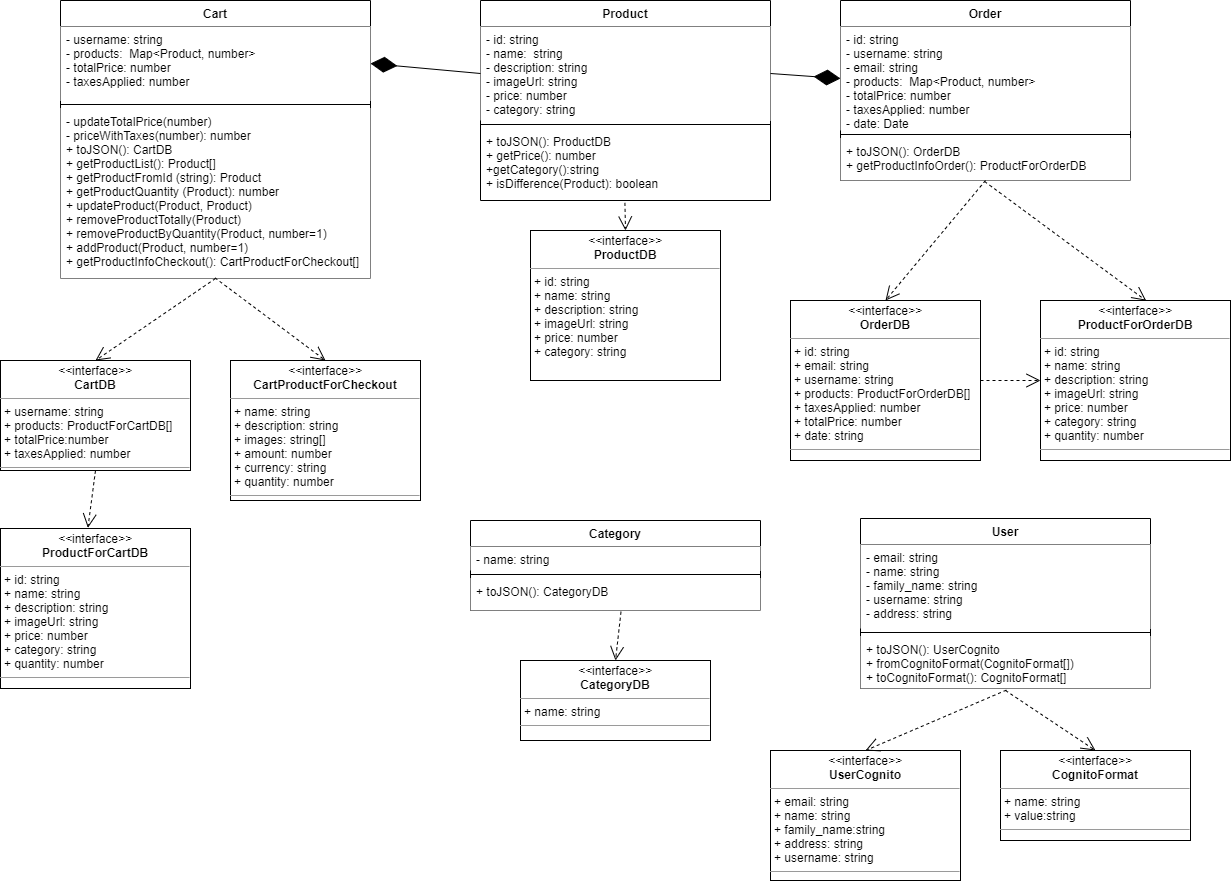

The diagram above was exported from draw.io. Its source (the exported page's mxGraphModel, read from the mxfile embedded in the PNG):
<mxGraphModel dx="1422" dy="728" grid="1" gridSize="10" guides="1" tooltips="1" connect="1" arrows="1" fold="1" page="1" pageScale="1.5" pageWidth="1169" pageHeight="826" background="none" math="0" shadow="0">
  <root>
    <mxCell id="0" style=";html=1;" />
    <mxCell id="1" style=";html=1;" parent="0" />
    <mxCell id="KLsrAk8HXPZxY9emcafZ-1" value="Cart" style="swimlane;fontStyle=1;align=center;verticalAlign=top;childLayout=stackLayout;horizontal=1;startSize=26;horizontalStack=0;resizeParent=1;resizeParentMax=0;resizeLast=0;collapsible=1;marginBottom=0;" parent="1" vertex="1">
      <mxGeometry x="130" y="160" width="310" height="278" as="geometry" />
    </mxCell>
    <mxCell id="KLsrAk8HXPZxY9emcafZ-2" value="- username: string&#10;- products:  Map&lt;Product, number&gt;&#10;- totalPrice: number&#10;- taxesApplied: number" style="text;align=left;verticalAlign=top;spacingLeft=4;spacingRight=4;overflow=hidden;rotatable=0;points=[[0,0.5],[1,0.5]];portConstraint=eastwest;fillColor=#ffffff;" parent="KLsrAk8HXPZxY9emcafZ-1" vertex="1">
      <mxGeometry y="26" width="310" height="74" as="geometry" />
    </mxCell>
    <mxCell id="KLsrAk8HXPZxY9emcafZ-3" value="" style="line;strokeWidth=1;fillColor=none;align=left;verticalAlign=middle;spacingTop=-1;spacingLeft=3;spacingRight=3;rotatable=0;labelPosition=right;points=[];portConstraint=eastwest;" parent="KLsrAk8HXPZxY9emcafZ-1" vertex="1">
      <mxGeometry y="100" width="310" height="8" as="geometry" />
    </mxCell>
    <mxCell id="KLsrAk8HXPZxY9emcafZ-4" value="- updateTotalPrice(number)&#10;- priceWithTaxes(number): number&#10;+ toJSON(): CartDB&#10;+ getProductList(): Product[]&#10;+ getProductFromId (string): Product&#10;+ getProductQuantity (Product): number&#10;+ updateProduct(Product, Product)&#10;+ removeProductTotally(Product)&#10;+ removeProductByQuantity(Product, number=1)&#10;+ addProduct(Product, number=1)&#10;+ getProductInfoCheckout(): CartProductForCheckout[]" style="text;align=left;verticalAlign=top;spacingLeft=4;spacingRight=4;overflow=hidden;rotatable=0;points=[[0,0.5],[1,0.5]];portConstraint=eastwest;fillColor=#ffffff;" parent="KLsrAk8HXPZxY9emcafZ-1" vertex="1">
      <mxGeometry y="108" width="310" height="170" as="geometry" />
    </mxCell>
    <mxCell id="KLsrAk8HXPZxY9emcafZ-6" value="Product" style="swimlane;fontStyle=1;align=center;verticalAlign=top;childLayout=stackLayout;horizontal=1;startSize=26;horizontalStack=0;resizeParent=1;resizeParentMax=0;resizeLast=0;collapsible=1;marginBottom=0;" parent="1" vertex="1">
      <mxGeometry x="550" y="160" width="290" height="200" as="geometry" />
    </mxCell>
    <mxCell id="KLsrAk8HXPZxY9emcafZ-7" value="- id: string&#10;- name:  string&#10;- description: string&#10;- imageUrl: string&#10;- price: number&#10;- category: string" style="text;align=left;verticalAlign=top;spacingLeft=4;spacingRight=4;overflow=hidden;rotatable=0;points=[[0,0.5],[1,0.5]];portConstraint=eastwest;fillColor=#ffffff;" parent="KLsrAk8HXPZxY9emcafZ-6" vertex="1">
      <mxGeometry y="26" width="290" height="94" as="geometry" />
    </mxCell>
    <mxCell id="KLsrAk8HXPZxY9emcafZ-8" value="" style="line;strokeWidth=1;fillColor=none;align=left;verticalAlign=middle;spacingTop=-1;spacingLeft=3;spacingRight=3;rotatable=0;labelPosition=right;points=[];portConstraint=eastwest;" parent="KLsrAk8HXPZxY9emcafZ-6" vertex="1">
      <mxGeometry y="120" width="290" height="8" as="geometry" />
    </mxCell>
    <mxCell id="KLsrAk8HXPZxY9emcafZ-9" value="+ toJSON(): ProductDB&#10;+ getPrice(): number&#10;+getCategory():string&#10;+ isDifference(Product): boolean" style="text;align=left;verticalAlign=top;spacingLeft=4;spacingRight=4;overflow=hidden;rotatable=0;points=[[0,0.5],[1,0.5]];portConstraint=eastwest;" parent="KLsrAk8HXPZxY9emcafZ-6" vertex="1">
      <mxGeometry y="128" width="290" height="72" as="geometry" />
    </mxCell>
    <mxCell id="KLsrAk8HXPZxY9emcafZ-10" value="Order" style="swimlane;fontStyle=1;align=center;verticalAlign=top;childLayout=stackLayout;horizontal=1;startSize=26;horizontalStack=0;resizeParent=1;resizeParentMax=0;resizeLast=0;collapsible=1;marginBottom=0;" parent="1" vertex="1">
      <mxGeometry x="910" y="160" width="290" height="180" as="geometry" />
    </mxCell>
    <mxCell id="KLsrAk8HXPZxY9emcafZ-11" value="- id: string&#10;- username: string&#10;- email: string&#10;- products:  Map&lt;Product, number&gt;&#10;- totalPrice: number&#10;- taxesApplied: number&#10;- date: Date" style="text;align=left;verticalAlign=top;spacingLeft=4;spacingRight=4;overflow=hidden;rotatable=0;points=[[0,0.5],[1,0.5]];portConstraint=eastwest;fillColor=#ffffff;" parent="KLsrAk8HXPZxY9emcafZ-10" vertex="1">
      <mxGeometry y="26" width="290" height="104" as="geometry" />
    </mxCell>
    <mxCell id="KLsrAk8HXPZxY9emcafZ-12" value="" style="line;strokeWidth=1;fillColor=none;align=left;verticalAlign=middle;spacingTop=-1;spacingLeft=3;spacingRight=3;rotatable=0;labelPosition=right;points=[];portConstraint=eastwest;" parent="KLsrAk8HXPZxY9emcafZ-10" vertex="1">
      <mxGeometry y="130" width="290" height="8" as="geometry" />
    </mxCell>
    <mxCell id="KLsrAk8HXPZxY9emcafZ-13" value="+ toJSON(): OrderDB&#10;+ getProductInfoOrder(): ProductForOrderDB" style="text;align=left;verticalAlign=top;spacingLeft=4;spacingRight=4;overflow=hidden;rotatable=0;points=[[0,0.5],[1,0.5]];portConstraint=eastwest;fillColor=#ffffff;" parent="KLsrAk8HXPZxY9emcafZ-10" vertex="1">
      <mxGeometry y="138" width="290" height="42" as="geometry" />
    </mxCell>
    <mxCell id="KLsrAk8HXPZxY9emcafZ-14" value="User" style="swimlane;fontStyle=1;align=center;verticalAlign=top;childLayout=stackLayout;horizontal=1;startSize=26;horizontalStack=0;resizeParent=1;resizeParentMax=0;resizeLast=0;collapsible=1;marginBottom=0;" parent="1" vertex="1">
      <mxGeometry x="930" y="678" width="290" height="170" as="geometry" />
    </mxCell>
    <mxCell id="KLsrAk8HXPZxY9emcafZ-15" value="- email: string&#10;- name: string&#10;- family_name: string&#10;- username: string&#10;- address: string" style="text;strokeColor=none;align=left;verticalAlign=top;spacingLeft=4;spacingRight=4;overflow=hidden;rotatable=0;points=[[0,0.5],[1,0.5]];portConstraint=eastwest;fillColor=#ffffff;" parent="KLsrAk8HXPZxY9emcafZ-14" vertex="1">
      <mxGeometry y="26" width="290" height="84" as="geometry" />
    </mxCell>
    <mxCell id="KLsrAk8HXPZxY9emcafZ-16" value="" style="line;strokeWidth=1;fillColor=none;align=left;verticalAlign=middle;spacingTop=-1;spacingLeft=3;spacingRight=3;rotatable=0;labelPosition=right;points=[];portConstraint=eastwest;" parent="KLsrAk8HXPZxY9emcafZ-14" vertex="1">
      <mxGeometry y="110" width="290" height="8" as="geometry" />
    </mxCell>
    <mxCell id="KLsrAk8HXPZxY9emcafZ-17" value="+ toJSON(): UserCognito&#10;+ fromCognitoFormat(CognitoFormat[])&#10;+ toCognitoFormat(): CognitoFormat[]" style="text;strokeColor=none;align=left;verticalAlign=top;spacingLeft=4;spacingRight=4;overflow=hidden;rotatable=0;points=[[0,0.5],[1,0.5]];portConstraint=eastwest;fillColor=#ffffff;" parent="KLsrAk8HXPZxY9emcafZ-14" vertex="1">
      <mxGeometry y="118" width="290" height="52" as="geometry" />
    </mxCell>
    <mxCell id="KLsrAk8HXPZxY9emcafZ-43" value="" style="endArrow=diamondThin;endFill=1;endSize=24;html=1;entryX=0;entryY=0.5;entryDx=0;entryDy=0;exitX=1;exitY=0.5;exitDx=0;exitDy=0;" parent="1" source="KLsrAk8HXPZxY9emcafZ-7" target="KLsrAk8HXPZxY9emcafZ-11" edge="1">
      <mxGeometry width="160" relative="1" as="geometry">
        <mxPoint x="1000" y="620" as="sourcePoint" />
        <mxPoint x="700" y="320" as="targetPoint" />
      </mxGeometry>
    </mxCell>
    <mxCell id="KLsrAk8HXPZxY9emcafZ-58" value="&lt;p style=&quot;margin: 0px ; margin-top: 4px ; text-align: center&quot;&gt;&lt;i&gt;&amp;lt;&amp;lt;&lt;/i&gt;interface&lt;i&gt;&amp;gt;&amp;gt;&lt;/i&gt;&lt;br&gt;&lt;b&gt;CartDB&lt;/b&gt;&lt;/p&gt;&lt;hr size=&quot;1&quot;&gt;&lt;p style=&quot;margin: 0px ; margin-left: 4px&quot;&gt;+ username: string&lt;br&gt;+ products: ProductForCartDB[]&lt;/p&gt;&lt;p style=&quot;margin: 0px ; margin-left: 4px&quot;&gt;+ totalPrice:number&lt;/p&gt;&lt;p style=&quot;margin: 0px ; margin-left: 4px&quot;&gt;+ taxesApplied: number&lt;/p&gt;&lt;hr size=&quot;1&quot;&gt;&lt;p style=&quot;margin: 0px ; margin-left: 4px&quot;&gt;&lt;br&gt;&lt;/p&gt;" style="verticalAlign=top;align=left;overflow=fill;fontSize=12;fontFamily=Helvetica;html=1;" parent="1" vertex="1">
      <mxGeometry x="70" y="520" width="190" height="110" as="geometry" />
    </mxCell>
    <mxCell id="KLsrAk8HXPZxY9emcafZ-60" value="&lt;p style=&quot;margin: 0px ; margin-top: 4px ; text-align: center&quot;&gt;&lt;i&gt;&amp;lt;&amp;lt;&lt;/i&gt;interface&lt;i&gt;&amp;gt;&amp;gt;&lt;/i&gt;&lt;br&gt;&lt;b&gt;OrderDB&lt;/b&gt;&lt;/p&gt;&lt;hr size=&quot;1&quot;&gt;&lt;p style=&quot;margin: 0px ; margin-left: 4px&quot;&gt;+ id: string&lt;br&gt;+ email: string&lt;/p&gt;&lt;p style=&quot;margin: 0px ; margin-left: 4px&quot;&gt;&lt;span&gt;+ username: string&lt;/span&gt;&lt;/p&gt;&lt;p style=&quot;margin: 0px ; margin-left: 4px&quot;&gt;&lt;span&gt;+ products: ProductForOrderDB[]&lt;/span&gt;&lt;/p&gt;&lt;p style=&quot;margin: 0px ; margin-left: 4px&quot;&gt;+ taxesApplied: number&lt;/p&gt;&lt;p style=&quot;margin: 0px ; margin-left: 4px&quot;&gt;+ totalPrice: number&lt;/p&gt;&lt;p style=&quot;margin: 0px ; margin-left: 4px&quot;&gt;+ date: string&lt;/p&gt;&lt;hr size=&quot;1&quot;&gt;&lt;p style=&quot;margin: 0px ; margin-left: 4px&quot;&gt;&lt;br&gt;&lt;/p&gt;" style="verticalAlign=top;align=left;overflow=fill;fontSize=12;fontFamily=Helvetica;html=1;" parent="1" vertex="1">
      <mxGeometry x="860" y="460" width="190" height="160" as="geometry" />
    </mxCell>
    <mxCell id="KLsrAk8HXPZxY9emcafZ-61" value="&lt;p style=&quot;margin: 0px ; margin-top: 4px ; text-align: center&quot;&gt;&lt;i&gt;&amp;lt;&amp;lt;&lt;/i&gt;interface&lt;i&gt;&amp;gt;&amp;gt;&lt;/i&gt;&lt;br&gt;&lt;b&gt;UserCognito&lt;/b&gt;&lt;/p&gt;&lt;hr size=&quot;1&quot;&gt;&lt;p style=&quot;margin: 0px ; margin-left: 4px&quot;&gt;+ email: string&lt;br&gt;+ name: string&lt;/p&gt;&lt;p style=&quot;margin: 0px ; margin-left: 4px&quot;&gt;+ family_name:string&lt;/p&gt;&lt;p style=&quot;margin: 0px ; margin-left: 4px&quot;&gt;+ address: string&lt;/p&gt;&lt;p style=&quot;margin: 0px ; margin-left: 4px&quot;&gt;+ username: string&lt;/p&gt;&lt;hr size=&quot;1&quot;&gt;&lt;p style=&quot;margin: 0px ; margin-left: 4px&quot;&gt;&lt;br&gt;&lt;/p&gt;" style="verticalAlign=top;align=left;overflow=fill;fontSize=12;fontFamily=Helvetica;html=1;" parent="1" vertex="1">
      <mxGeometry x="840" y="910" width="190" height="130" as="geometry" />
    </mxCell>
    <mxCell id="KLsrAk8HXPZxY9emcafZ-62" value="&lt;p style=&quot;margin: 0px ; margin-top: 4px ; text-align: center&quot;&gt;&lt;i&gt;&amp;lt;&amp;lt;&lt;/i&gt;interface&lt;i&gt;&amp;gt;&amp;gt;&lt;/i&gt;&lt;br&gt;&lt;b&gt;CategoryDB&lt;/b&gt;&lt;/p&gt;&lt;hr size=&quot;1&quot;&gt;&lt;p style=&quot;margin: 0px ; margin-left: 4px&quot;&gt;+ name: string&lt;/p&gt;&lt;hr size=&quot;1&quot;&gt;&lt;p style=&quot;margin: 0px ; margin-left: 4px&quot;&gt;&lt;br&gt;&lt;/p&gt;" style="verticalAlign=top;align=left;overflow=fill;fontSize=12;fontFamily=Helvetica;html=1;" parent="1" vertex="1">
      <mxGeometry x="590" y="820" width="190" height="80" as="geometry" />
    </mxCell>
    <mxCell id="KLsrAk8HXPZxY9emcafZ-63" value="Use" style="endArrow=open;endSize=12;dashed=1;html=1;exitX=0.5;exitY=1;exitDx=0;exitDy=0;entryX=0.5;entryY=0;entryDx=0;entryDy=0;textOpacity=0;" parent="1" source="KLsrAk8HXPZxY9emcafZ-1" target="KLsrAk8HXPZxY9emcafZ-58" edge="1">
      <mxGeometry x="-0.206" y="-3" width="160" relative="1" as="geometry">
        <mxPoint x="220" y="440" as="sourcePoint" />
        <mxPoint x="380" y="440" as="targetPoint" />
        <mxPoint y="1" as="offset" />
      </mxGeometry>
    </mxCell>
    <mxCell id="KLsrAk8HXPZxY9emcafZ-67" value="Use" style="endArrow=open;endSize=12;dashed=1;html=1;exitX=0.5;exitY=1;exitDx=0;exitDy=0;entryX=0.5;entryY=0;entryDx=0;entryDy=0;textOpacity=0;" parent="1" source="KLsrAk8HXPZxY9emcafZ-10" target="KLsrAk8HXPZxY9emcafZ-60" edge="1">
      <mxGeometry x="-0.206" y="-3" width="160" relative="1" as="geometry">
        <mxPoint x="440" y="678.62" as="sourcePoint" />
        <mxPoint x="360" y="600" as="targetPoint" />
        <mxPoint y="1" as="offset" />
      </mxGeometry>
    </mxCell>
    <mxCell id="KLsrAk8HXPZxY9emcafZ-68" value="Use" style="endArrow=open;endSize=12;dashed=1;html=1;exitX=0.519;exitY=1.038;exitDx=0;exitDy=0;entryX=0.5;entryY=0;entryDx=0;entryDy=0;textOpacity=0;exitPerimeter=0;" parent="1" source="KLsrAk8HXPZxY9emcafZ-21" target="KLsrAk8HXPZxY9emcafZ-62" edge="1">
      <mxGeometry x="-0.206" y="-3" width="160" relative="1" as="geometry">
        <mxPoint x="325" y="538" as="sourcePoint" />
        <mxPoint x="325" y="590" as="targetPoint" />
        <mxPoint y="1" as="offset" />
      </mxGeometry>
    </mxCell>
    <mxCell id="KLsrAk8HXPZxY9emcafZ-69" value="Use" style="endArrow=open;endSize=12;dashed=1;html=1;exitX=0.503;exitY=1.031;exitDx=0;exitDy=0;entryX=0.5;entryY=0;entryDx=0;entryDy=0;textOpacity=0;exitPerimeter=0;" parent="1" source="KLsrAk8HXPZxY9emcafZ-17" target="KLsrAk8HXPZxY9emcafZ-61" edge="1">
      <mxGeometry x="-0.206" y="-3" width="160" relative="1" as="geometry">
        <mxPoint x="335" y="548" as="sourcePoint" />
        <mxPoint x="335" y="600" as="targetPoint" />
        <mxPoint y="1" as="offset" />
      </mxGeometry>
    </mxCell>
    <mxCell id="KLsrAk8HXPZxY9emcafZ-70" value="&lt;p style=&quot;margin: 0px ; margin-top: 4px ; text-align: center&quot;&gt;&lt;i&gt;&amp;lt;&amp;lt;&lt;/i&gt;interface&lt;i&gt;&amp;gt;&amp;gt;&lt;/i&gt;&lt;br&gt;&lt;b&gt;CognitoFormat&lt;/b&gt;&lt;/p&gt;&lt;hr size=&quot;1&quot;&gt;&lt;p style=&quot;margin: 0px ; margin-left: 4px&quot;&gt;+ name: string&lt;/p&gt;&lt;p style=&quot;margin: 0px ; margin-left: 4px&quot;&gt;+ value:string&lt;/p&gt;&lt;hr size=&quot;1&quot;&gt;&lt;p style=&quot;margin: 0px ; margin-left: 4px&quot;&gt;&lt;br&gt;&lt;/p&gt;" style="verticalAlign=top;align=left;overflow=fill;fontSize=12;fontFamily=Helvetica;html=1;" parent="1" vertex="1">
      <mxGeometry x="1070" y="910" width="190" height="90" as="geometry" />
    </mxCell>
    <mxCell id="KLsrAk8HXPZxY9emcafZ-71" value="Use" style="endArrow=open;endSize=12;dashed=1;html=1;entryX=0.5;entryY=0;entryDx=0;entryDy=0;textOpacity=0;" parent="1" target="KLsrAk8HXPZxY9emcafZ-70" edge="1">
      <mxGeometry x="-0.206" y="-3" width="160" relative="1" as="geometry">
        <mxPoint x="1075" y="850" as="sourcePoint" />
        <mxPoint x="530" y="1008" as="targetPoint" />
        <mxPoint y="1" as="offset" />
      </mxGeometry>
    </mxCell>
    <mxCell id="KLsrAk8HXPZxY9emcafZ-72" value="&lt;p style=&quot;margin: 0px ; margin-top: 4px ; text-align: center&quot;&gt;&lt;i&gt;&amp;lt;&amp;lt;&lt;/i&gt;interface&lt;i&gt;&amp;gt;&amp;gt;&lt;/i&gt;&lt;br&gt;&lt;b&gt;ProductDB&lt;/b&gt;&lt;/p&gt;&lt;hr size=&quot;1&quot;&gt;&lt;p style=&quot;margin: 0px ; margin-left: 4px&quot;&gt;+ id: string&lt;br&gt;+ name: string&lt;/p&gt;&lt;p style=&quot;margin: 0px ; margin-left: 4px&quot;&gt;&lt;span&gt;+ description: string&lt;/span&gt;&lt;/p&gt;&lt;p style=&quot;margin: 0px ; margin-left: 4px&quot;&gt;&lt;span&gt;+ imageUrl: string&lt;/span&gt;&lt;/p&gt;&lt;p style=&quot;margin: 0px ; margin-left: 4px&quot;&gt;+ price: number&lt;/p&gt;&lt;p style=&quot;margin: 0px ; margin-left: 4px&quot;&gt;+ category: string&lt;/p&gt;&lt;p style=&quot;margin: 0px ; margin-left: 4px&quot;&gt;&lt;br&gt;&lt;/p&gt;" style="verticalAlign=top;align=left;overflow=fill;fontSize=12;fontFamily=Helvetica;html=1;" parent="1" vertex="1">
      <mxGeometry x="600" y="390" width="190" height="150" as="geometry" />
    </mxCell>
    <mxCell id="KLsrAk8HXPZxY9emcafZ-73" value="Use" style="endArrow=open;endSize=12;dashed=1;html=1;exitX=0.498;exitY=1.033;exitDx=0;exitDy=0;entryX=0.5;entryY=0;entryDx=0;entryDy=0;textOpacity=0;exitPerimeter=0;" parent="1" source="KLsrAk8HXPZxY9emcafZ-9" target="KLsrAk8HXPZxY9emcafZ-72" edge="1">
      <mxGeometry x="-0.206" y="-3" width="160" relative="1" as="geometry">
        <mxPoint x="460.28999999999996" y="864.992" as="sourcePoint" />
        <mxPoint x="540" y="865" as="targetPoint" />
        <mxPoint y="1" as="offset" />
      </mxGeometry>
    </mxCell>
    <mxCell id="TJ3CQfW_7KSeo7a7p_rk-1" value="" style="endArrow=diamondThin;endFill=1;endSize=24;html=1;exitX=0;exitY=0.5;exitDx=0;exitDy=0;entryX=1;entryY=0.5;entryDx=0;entryDy=0;" parent="1" source="KLsrAk8HXPZxY9emcafZ-7" target="KLsrAk8HXPZxY9emcafZ-2" edge="1">
      <mxGeometry width="160" relative="1" as="geometry">
        <mxPoint x="310" y="330" as="sourcePoint" />
        <mxPoint x="470" y="330" as="targetPoint" />
      </mxGeometry>
    </mxCell>
    <mxCell id="TJ3CQfW_7KSeo7a7p_rk-2" value="&lt;p style=&quot;margin: 0px ; margin-top: 4px ; text-align: center&quot;&gt;&lt;i&gt;&amp;lt;&amp;lt;&lt;/i&gt;interface&lt;i&gt;&amp;gt;&amp;gt;&lt;/i&gt;&lt;br&gt;&lt;b&gt;CartProductForCheckout&lt;/b&gt;&lt;/p&gt;&lt;hr size=&quot;1&quot;&gt;&lt;p style=&quot;margin: 0px ; margin-left: 4px&quot;&gt;+ name: string&lt;br&gt;+ description: string&lt;/p&gt;&lt;p style=&quot;margin: 0px ; margin-left: 4px&quot;&gt;+ images: string[]&lt;/p&gt;&lt;p style=&quot;margin: 0px ; margin-left: 4px&quot;&gt;+ amount: number&lt;/p&gt;&lt;p style=&quot;margin: 0px ; margin-left: 4px&quot;&gt;+ currency: string&lt;br&gt;&lt;/p&gt;&lt;p style=&quot;margin: 0px ; margin-left: 4px&quot;&gt;+ quantity: number&lt;br&gt;&lt;/p&gt;&lt;hr size=&quot;1&quot;&gt;&lt;p style=&quot;margin: 0px ; margin-left: 4px&quot;&gt;&lt;br&gt;&lt;/p&gt;" style="verticalAlign=top;align=left;overflow=fill;fontSize=12;fontFamily=Helvetica;html=1;" parent="1" vertex="1">
      <mxGeometry x="300" y="520" width="190" height="140" as="geometry" />
    </mxCell>
    <mxCell id="TJ3CQfW_7KSeo7a7p_rk-3" value="Use" style="endArrow=open;endSize=12;dashed=1;html=1;exitX=0.498;exitY=0.996;exitDx=0;exitDy=0;entryX=0.5;entryY=0;entryDx=0;entryDy=0;textOpacity=0;exitPerimeter=0;" parent="1" source="KLsrAk8HXPZxY9emcafZ-4" target="TJ3CQfW_7KSeo7a7p_rk-2" edge="1">
      <mxGeometry x="-0.206" y="-3" width="160" relative="1" as="geometry">
        <mxPoint x="335" y="538" as="sourcePoint" />
        <mxPoint x="255" y="590" as="targetPoint" />
        <mxPoint y="1" as="offset" />
      </mxGeometry>
    </mxCell>
    <mxCell id="TJ3CQfW_7KSeo7a7p_rk-4" value="&lt;p style=&quot;margin: 0px ; margin-top: 4px ; text-align: center&quot;&gt;&lt;i&gt;&amp;lt;&amp;lt;&lt;/i&gt;interface&lt;i&gt;&amp;gt;&amp;gt;&lt;/i&gt;&lt;br&gt;&lt;b&gt;ProductForOrderDB&lt;/b&gt;&lt;/p&gt;&lt;hr size=&quot;1&quot;&gt;&lt;p style=&quot;margin: 0px ; margin-left: 4px&quot;&gt;+ id: string&lt;br&gt;+ name: string&lt;/p&gt;&lt;p style=&quot;margin: 0px ; margin-left: 4px&quot;&gt;&lt;span&gt;+ description: string&lt;/span&gt;&lt;/p&gt;&lt;p style=&quot;margin: 0px ; margin-left: 4px&quot;&gt;&lt;span&gt;+ imageUrl: string&lt;/span&gt;&lt;/p&gt;&lt;p style=&quot;margin: 0px ; margin-left: 4px&quot;&gt;+ price: number&lt;/p&gt;&lt;p style=&quot;margin: 0px ; margin-left: 4px&quot;&gt;+ category: string&lt;/p&gt;&lt;p style=&quot;margin: 0px ; margin-left: 4px&quot;&gt;+ quantity: number&lt;/p&gt;&lt;hr size=&quot;1&quot;&gt;&lt;p style=&quot;margin: 0px ; margin-left: 4px&quot;&gt;&lt;br&gt;&lt;/p&gt;" style="verticalAlign=top;align=left;overflow=fill;fontSize=12;fontFamily=Helvetica;html=1;" parent="1" vertex="1">
      <mxGeometry x="1110" y="460" width="190" height="160" as="geometry" />
    </mxCell>
    <mxCell id="TJ3CQfW_7KSeo7a7p_rk-5" value="Use" style="endArrow=open;endSize=12;dashed=1;html=1;exitX=0.497;exitY=1.024;exitDx=0;exitDy=0;entryX=0.556;entryY=0.001;entryDx=0;entryDy=0;textOpacity=0;exitPerimeter=0;entryPerimeter=0;" parent="1" source="KLsrAk8HXPZxY9emcafZ-13" target="TJ3CQfW_7KSeo7a7p_rk-4" edge="1">
      <mxGeometry x="-0.206" y="-3" width="160" relative="1" as="geometry">
        <mxPoint x="1032" y="490" as="sourcePoint" />
        <mxPoint x="982" y="538" as="targetPoint" />
        <mxPoint y="1" as="offset" />
      </mxGeometry>
    </mxCell>
    <mxCell id="TJ3CQfW_7KSeo7a7p_rk-11" value="Use" style="endArrow=open;endSize=12;dashed=1;html=1;entryX=0;entryY=0.5;entryDx=0;entryDy=0;exitX=1;exitY=0.5;exitDx=0;exitDy=0;textOpacity=0;" parent="1" source="KLsrAk8HXPZxY9emcafZ-60" target="TJ3CQfW_7KSeo7a7p_rk-4" edge="1">
      <mxGeometry width="160" relative="1" as="geometry">
        <mxPoint x="1020" y="630" as="sourcePoint" />
        <mxPoint x="1180" y="630" as="targetPoint" />
      </mxGeometry>
    </mxCell>
    <mxCell id="TJ3CQfW_7KSeo7a7p_rk-12" value="&lt;p style=&quot;margin: 0px ; margin-top: 4px ; text-align: center&quot;&gt;&lt;i&gt;&amp;lt;&amp;lt;&lt;/i&gt;interface&lt;i&gt;&amp;gt;&amp;gt;&lt;/i&gt;&lt;br&gt;&lt;b&gt;ProductForCartDB&lt;/b&gt;&lt;/p&gt;&lt;hr size=&quot;1&quot;&gt;&lt;p style=&quot;margin: 0px ; margin-left: 4px&quot;&gt;+ id: string&lt;br&gt;+ name: string&lt;/p&gt;&lt;p style=&quot;margin: 0px ; margin-left: 4px&quot;&gt;&lt;span&gt;+ description: string&lt;/span&gt;&lt;/p&gt;&lt;p style=&quot;margin: 0px ; margin-left: 4px&quot;&gt;&lt;span&gt;+ imageUrl: string&lt;/span&gt;&lt;/p&gt;&lt;p style=&quot;margin: 0px ; margin-left: 4px&quot;&gt;+ price: number&lt;/p&gt;&lt;p style=&quot;margin: 0px ; margin-left: 4px&quot;&gt;+ category: string&lt;/p&gt;&lt;p style=&quot;margin: 0px ; margin-left: 4px&quot;&gt;+ quantity: number&lt;/p&gt;&lt;hr size=&quot;1&quot;&gt;&lt;p style=&quot;margin: 0px ; margin-left: 4px&quot;&gt;&lt;br&gt;&lt;/p&gt;" style="verticalAlign=top;align=left;overflow=fill;fontSize=12;fontFamily=Helvetica;html=1;" parent="1" vertex="1">
      <mxGeometry x="70" y="688" width="190" height="160" as="geometry" />
    </mxCell>
    <mxCell id="KLsrAk8HXPZxY9emcafZ-18" value="Category" style="swimlane;fontStyle=1;align=center;verticalAlign=top;childLayout=stackLayout;horizontal=1;startSize=26;horizontalStack=0;resizeParent=1;resizeParentMax=0;resizeLast=0;collapsible=1;marginBottom=0;" parent="1" vertex="1">
      <mxGeometry x="540" y="680" width="290" height="90" as="geometry" />
    </mxCell>
    <mxCell id="KLsrAk8HXPZxY9emcafZ-19" value="- name: string" style="text;strokeColor=none;align=left;verticalAlign=top;spacingLeft=4;spacingRight=4;overflow=hidden;rotatable=0;points=[[0,0.5],[1,0.5]];portConstraint=eastwest;fillColor=#ffffff;" parent="KLsrAk8HXPZxY9emcafZ-18" vertex="1">
      <mxGeometry y="26" width="290" height="24" as="geometry" />
    </mxCell>
    <mxCell id="KLsrAk8HXPZxY9emcafZ-20" value="" style="line;strokeWidth=1;fillColor=none;align=left;verticalAlign=middle;spacingTop=-1;spacingLeft=3;spacingRight=3;rotatable=0;labelPosition=right;points=[];portConstraint=eastwest;" parent="KLsrAk8HXPZxY9emcafZ-18" vertex="1">
      <mxGeometry y="50" width="290" height="8" as="geometry" />
    </mxCell>
    <mxCell id="KLsrAk8HXPZxY9emcafZ-21" value="+ toJSON(): CategoryDB" style="text;strokeColor=none;align=left;verticalAlign=top;spacingLeft=4;spacingRight=4;overflow=hidden;rotatable=0;points=[[0,0.5],[1,0.5]];portConstraint=eastwest;fillColor=#ffffff;" parent="KLsrAk8HXPZxY9emcafZ-18" vertex="1">
      <mxGeometry y="58" width="290" height="32" as="geometry" />
    </mxCell>
    <mxCell id="TJ3CQfW_7KSeo7a7p_rk-13" value="Use" style="endArrow=open;endSize=12;dashed=1;html=1;exitX=0.5;exitY=1;exitDx=0;exitDy=0;entryX=0.46;entryY=-0.004;entryDx=0;entryDy=0;textOpacity=0;entryPerimeter=0;" parent="1" source="KLsrAk8HXPZxY9emcafZ-58" target="TJ3CQfW_7KSeo7a7p_rk-12" edge="1">
      <mxGeometry x="-0.206" y="-3" width="160" relative="1" as="geometry">
        <mxPoint x="335" y="538" as="sourcePoint" />
        <mxPoint x="175" y="590" as="targetPoint" />
        <mxPoint y="1" as="offset" />
      </mxGeometry>
    </mxCell>
  </root>
</mxGraphModel>